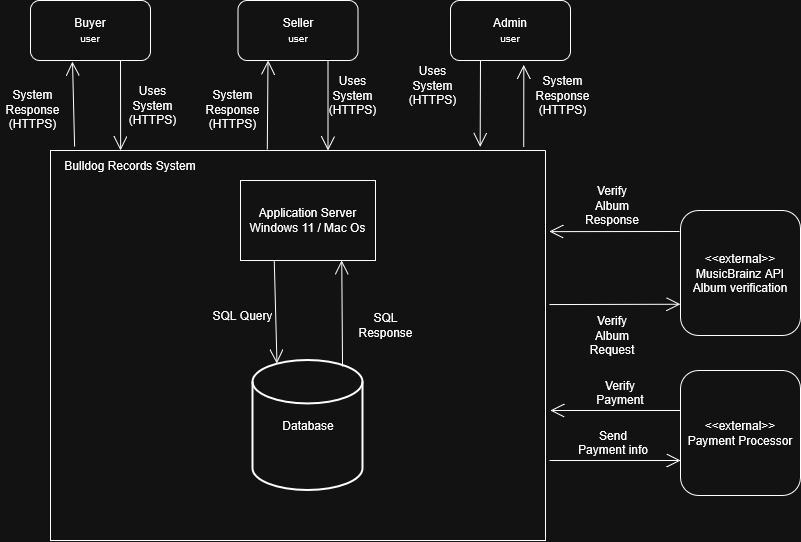

The diagram above was exported from draw.io. Its source (the exported page's mxGraphModel, read from the mxfile embedded in the PNG):
<mxGraphModel dx="1014" dy="744" grid="1" gridSize="10" guides="1" tooltips="1" connect="1" arrows="1" fold="1" page="1" pageScale="1" pageWidth="850" pageHeight="1100" math="0" shadow="0">
  <root>
    <mxCell id="0" />
    <mxCell id="1" parent="0" />
    <mxCell id="XYx9HoAK8yI4AFh4cSz6-3" parent="1" style="swimlane;startSize=0;" value="" vertex="1">
      <mxGeometry height="390" width="495" x="90" y="330" as="geometry" />
    </mxCell>
    <mxCell id="XYx9HoAK8yI4AFh4cSz6-9" parent="XYx9HoAK8yI4AFh4cSz6-3" style="rounded=0;whiteSpace=wrap;html=1;" value="&lt;div&gt;Application Server&lt;/div&gt;Windows 11 / Mac Os" vertex="1">
      <mxGeometry height="80" width="135" x="190" y="30" as="geometry" />
    </mxCell>
    <mxCell id="XYx9HoAK8yI4AFh4cSz6-10" parent="XYx9HoAK8yI4AFh4cSz6-3" style="text;html=1;whiteSpace=wrap;strokeColor=none;fillColor=none;align=center;verticalAlign=middle;rounded=0;" value="&lt;div&gt;Bulldog Records System&lt;/div&gt;" vertex="1">
      <mxGeometry height="30" width="260" x="-50" as="geometry" />
    </mxCell>
    <mxCell id="RmfVtnr-An-Tlo6QzDO2-3" parent="XYx9HoAK8yI4AFh4cSz6-3" style="strokeWidth=2;html=1;shape=mxgraph.flowchart.database;whiteSpace=wrap;" value="Database" vertex="1">
      <mxGeometry height="130" width="110" x="202.5" y="210" as="geometry" />
    </mxCell>
    <mxCell id="RmfVtnr-An-Tlo6QzDO2-4" edge="1" parent="XYx9HoAK8yI4AFh4cSz6-3" source="XYx9HoAK8yI4AFh4cSz6-9" style="endArrow=open;endFill=1;endSize=12;html=1;rounded=0;exitX=0.25;exitY=1;exitDx=0;exitDy=0;entryX=0.218;entryY=0.023;entryDx=0;entryDy=0;entryPerimeter=0;" target="RmfVtnr-An-Tlo6QzDO2-3" value="">
      <mxGeometry relative="1" width="160" as="geometry">
        <mxPoint x="160" y="100" as="sourcePoint" />
        <mxPoint x="231.99" y="210" as="targetPoint" />
      </mxGeometry>
    </mxCell>
    <mxCell id="RmfVtnr-An-Tlo6QzDO2-6" parent="XYx9HoAK8yI4AFh4cSz6-3" style="text;html=1;whiteSpace=wrap;strokeColor=none;fillColor=none;align=center;verticalAlign=middle;rounded=0;" value="&lt;div&gt;SQL Query&lt;/div&gt;" vertex="1">
      <mxGeometry height="30" width="65" x="160" y="150" as="geometry" />
    </mxCell>
    <mxCell id="RmfVtnr-An-Tlo6QzDO2-27" edge="1" parent="XYx9HoAK8yI4AFh4cSz6-3" source="RmfVtnr-An-Tlo6QzDO2-3" style="endArrow=open;endFill=1;endSize=12;html=1;rounded=0;exitX=0.814;exitY=0.046;exitDx=0;exitDy=0;exitPerimeter=0;entryX=0.75;entryY=1;entryDx=0;entryDy=0;" target="XYx9HoAK8yI4AFh4cSz6-9" value="">
      <mxGeometry relative="1" width="160" as="geometry">
        <mxPoint x="260" y="110" as="sourcePoint" />
        <mxPoint x="420" y="110" as="targetPoint" />
      </mxGeometry>
    </mxCell>
    <mxCell id="RmfVtnr-An-Tlo6QzDO2-28" parent="XYx9HoAK8yI4AFh4cSz6-3" style="text;html=1;whiteSpace=wrap;strokeColor=none;fillColor=none;align=center;verticalAlign=middle;rounded=0;" value="SQL Response" vertex="1">
      <mxGeometry height="30" width="65" x="303" y="160" as="geometry" />
    </mxCell>
    <mxCell id="XYx9HoAK8yI4AFh4cSz6-4" parent="1" style="rounded=1;whiteSpace=wrap;html=1;" value="&lt;div&gt;Admin&lt;/div&gt;&lt;div&gt;&lt;font size=&quot;1&quot;&gt;user&lt;/font&gt;&lt;/div&gt;" vertex="1">
      <mxGeometry height="60" width="120" x="490" y="180" as="geometry" />
    </mxCell>
    <mxCell id="XYx9HoAK8yI4AFh4cSz6-5" parent="1" style="rounded=1;whiteSpace=wrap;html=1;" value="&lt;div&gt;Seller&lt;/div&gt;&lt;div&gt;&lt;font size=&quot;1&quot;&gt;user&lt;/font&gt;&lt;/div&gt;" vertex="1">
      <mxGeometry height="60" width="120" x="277.5" y="180" as="geometry" />
    </mxCell>
    <mxCell id="XYx9HoAK8yI4AFh4cSz6-6" parent="1" style="rounded=1;whiteSpace=wrap;html=1;" value="&lt;div&gt;Buyer&lt;/div&gt;&lt;div&gt;&lt;font size=&quot;1&quot;&gt;user&lt;/font&gt;&lt;/div&gt;" vertex="1">
      <mxGeometry height="60" width="120" x="70" y="180" as="geometry" />
    </mxCell>
    <mxCell id="RmfVtnr-An-Tlo6QzDO2-7" edge="1" parent="1" source="XYx9HoAK8yI4AFh4cSz6-6" style="endArrow=open;endFill=1;endSize=12;html=1;rounded=0;exitX=0.75;exitY=1;exitDx=0;exitDy=0;entryX=0.462;entryY=0;entryDx=0;entryDy=0;entryPerimeter=0;" target="XYx9HoAK8yI4AFh4cSz6-10" value="">
      <mxGeometry relative="1" width="160" as="geometry">
        <mxPoint x="250" y="490" as="sourcePoint" />
        <mxPoint x="410" y="490" as="targetPoint" />
      </mxGeometry>
    </mxCell>
    <mxCell id="RmfVtnr-An-Tlo6QzDO2-8" edge="1" parent="1" source="XYx9HoAK8yI4AFh4cSz6-5" style="endArrow=open;endFill=1;endSize=12;html=1;rounded=0;exitX=0.75;exitY=1;exitDx=0;exitDy=0;" value="">
      <mxGeometry relative="1" width="160" as="geometry">
        <mxPoint x="250" y="490" as="sourcePoint" />
        <mxPoint x="367.5" y="330" as="targetPoint" />
      </mxGeometry>
    </mxCell>
    <mxCell id="RmfVtnr-An-Tlo6QzDO2-9" edge="1" parent="1" source="XYx9HoAK8yI4AFh4cSz6-4" style="endArrow=open;endFill=1;endSize=12;html=1;rounded=0;exitX=0.25;exitY=1;exitDx=0;exitDy=0;entryX=0.868;entryY=-0.009;entryDx=0;entryDy=0;entryPerimeter=0;" target="XYx9HoAK8yI4AFh4cSz6-3" value="">
      <mxGeometry relative="1" width="160" as="geometry">
        <mxPoint x="250" y="490" as="sourcePoint" />
        <mxPoint x="410" y="490" as="targetPoint" />
      </mxGeometry>
    </mxCell>
    <mxCell id="RmfVtnr-An-Tlo6QzDO2-10" parent="1" style="text;html=1;whiteSpace=wrap;strokeColor=none;fillColor=none;align=center;verticalAlign=middle;rounded=0;" value="&lt;div&gt;Uses System&lt;/div&gt;&lt;div&gt;(HTTPS)&lt;/div&gt;" vertex="1">
      <mxGeometry height="30" width="65" x="160" y="270" as="geometry" />
    </mxCell>
    <mxCell id="RmfVtnr-An-Tlo6QzDO2-11" parent="1" style="text;html=1;whiteSpace=wrap;strokeColor=none;fillColor=none;align=center;verticalAlign=middle;rounded=0;" value="&lt;div&gt;Uses System&lt;/div&gt;(HTTPS)" vertex="1">
      <mxGeometry height="30" width="65" x="440" y="250" as="geometry" />
    </mxCell>
    <mxCell id="RmfVtnr-An-Tlo6QzDO2-12" parent="1" style="text;html=1;whiteSpace=wrap;strokeColor=none;fillColor=none;align=center;verticalAlign=middle;rounded=0;" value="&lt;div&gt;Uses System&lt;/div&gt;(HTTPS)" vertex="1">
      <mxGeometry height="30" width="65" x="360" y="260" as="geometry" />
    </mxCell>
    <mxCell id="RmfVtnr-An-Tlo6QzDO2-13" parent="1" style="rounded=1;whiteSpace=wrap;html=1;" value="&lt;div&gt;&amp;lt;&amp;lt;external&amp;gt;&amp;gt;&lt;/div&gt;&lt;div&gt;MusicBrainz API&lt;/div&gt;&lt;div&gt;Album verification&lt;/div&gt;" vertex="1">
      <mxGeometry height="125" width="120" x="720" y="390" as="geometry" />
    </mxCell>
    <mxCell id="RmfVtnr-An-Tlo6QzDO2-14" edge="1" parent="1" source="RmfVtnr-An-Tlo6QzDO2-13" style="endArrow=open;endFill=1;endSize=12;html=1;rounded=0;exitX=-0.008;exitY=0.168;exitDx=0;exitDy=0;entryX=1.008;entryY=0.208;entryDx=0;entryDy=0;exitPerimeter=0;entryPerimeter=0;" target="XYx9HoAK8yI4AFh4cSz6-3" value="">
      <mxGeometry relative="1" width="160" as="geometry">
        <mxPoint x="350" y="440" as="sourcePoint" />
        <mxPoint x="510" y="440" as="targetPoint" />
      </mxGeometry>
    </mxCell>
    <mxCell id="RmfVtnr-An-Tlo6QzDO2-15" parent="1" style="text;html=1;whiteSpace=wrap;strokeColor=none;fillColor=none;align=center;verticalAlign=middle;rounded=0;" value="&lt;div&gt;Verify Album&lt;/div&gt;&lt;div&gt;Response&lt;/div&gt;" vertex="1">
      <mxGeometry height="30" width="60" x="622" y="370" as="geometry" />
    </mxCell>
    <mxCell id="RmfVtnr-An-Tlo6QzDO2-16" edge="1" parent="1" source="XYx9HoAK8yI4AFh4cSz6-3" style="endArrow=open;endFill=1;endSize=12;html=1;rounded=0;exitX=1.008;exitY=0.395;exitDx=0;exitDy=0;entryX=0;entryY=0.75;entryDx=0;entryDy=0;exitPerimeter=0;" target="RmfVtnr-An-Tlo6QzDO2-13" value="">
      <mxGeometry relative="1" width="160" as="geometry">
        <mxPoint x="350" y="440" as="sourcePoint" />
        <mxPoint x="510" y="440" as="targetPoint" />
      </mxGeometry>
    </mxCell>
    <mxCell id="RmfVtnr-An-Tlo6QzDO2-18" parent="1" style="text;html=1;whiteSpace=wrap;strokeColor=none;fillColor=none;align=center;verticalAlign=middle;rounded=0;" value="&lt;div&gt;Verify Album&lt;/div&gt;&lt;div&gt;Request&lt;/div&gt;" vertex="1">
      <mxGeometry height="30" width="60" x="622" y="500" as="geometry" />
    </mxCell>
    <mxCell id="RmfVtnr-An-Tlo6QzDO2-19" edge="1" parent="1" source="XYx9HoAK8yI4AFh4cSz6-10" style="endArrow=open;endFill=1;endSize=12;html=1;rounded=0;exitX=0.285;exitY=-0.133;exitDx=0;exitDy=0;entryX=0.35;entryY=1.017;entryDx=0;entryDy=0;entryPerimeter=0;exitPerimeter=0;" target="XYx9HoAK8yI4AFh4cSz6-6" value="">
      <mxGeometry relative="1" width="160" as="geometry">
        <mxPoint x="350" y="440" as="sourcePoint" />
        <mxPoint x="510" y="440" as="targetPoint" />
      </mxGeometry>
    </mxCell>
    <mxCell id="RmfVtnr-An-Tlo6QzDO2-20" parent="1" style="text;html=1;whiteSpace=wrap;strokeColor=none;fillColor=none;align=center;verticalAlign=middle;rounded=0;" value="&lt;div&gt;System Response&lt;/div&gt;&lt;div&gt;(HTTPS)&lt;/div&gt;" vertex="1">
      <mxGeometry height="30" width="65" x="40" y="274" as="geometry" />
    </mxCell>
    <mxCell id="RmfVtnr-An-Tlo6QzDO2-22" parent="1" style="text;html=1;whiteSpace=wrap;strokeColor=none;fillColor=none;align=center;verticalAlign=middle;rounded=0;" value="&lt;div&gt;System Response&lt;/div&gt;&lt;div&gt;(HTTPS)&lt;/div&gt;" vertex="1">
      <mxGeometry height="30" width="65" x="570" y="260" as="geometry" />
    </mxCell>
    <mxCell id="RmfVtnr-An-Tlo6QzDO2-23" parent="1" style="text;html=1;whiteSpace=wrap;strokeColor=none;fillColor=none;align=center;verticalAlign=middle;rounded=0;" value="&lt;div&gt;System Response&lt;/div&gt;&lt;div&gt;(HTTPS)&lt;/div&gt;" vertex="1">
      <mxGeometry height="30" width="65" x="240" y="274" as="geometry" />
    </mxCell>
    <mxCell id="RmfVtnr-An-Tlo6QzDO2-24" edge="1" parent="1" source="XYx9HoAK8yI4AFh4cSz6-3" style="endArrow=open;endFill=1;endSize=12;html=1;rounded=0;exitX=0.956;exitY=-0.009;exitDx=0;exitDy=0;exitPerimeter=0;entryX=0.611;entryY=1.071;entryDx=0;entryDy=0;entryPerimeter=0;" target="XYx9HoAK8yI4AFh4cSz6-4" value="">
      <mxGeometry relative="1" width="160" as="geometry">
        <mxPoint x="350" y="440" as="sourcePoint" />
        <mxPoint x="510" y="440" as="targetPoint" />
      </mxGeometry>
    </mxCell>
    <mxCell id="RmfVtnr-An-Tlo6QzDO2-26" edge="1" parent="1" source="XYx9HoAK8yI4AFh4cSz6-3" style="endArrow=open;endFill=1;endSize=12;html=1;rounded=0;exitX=0.438;exitY=-0.003;exitDx=0;exitDy=0;exitPerimeter=0;entryX=0.25;entryY=1;entryDx=0;entryDy=0;" target="XYx9HoAK8yI4AFh4cSz6-5" value="">
      <mxGeometry relative="1" width="160" as="geometry">
        <mxPoint x="350" y="440" as="sourcePoint" />
        <mxPoint x="510" y="440" as="targetPoint" />
      </mxGeometry>
    </mxCell>
    <mxCell id="TVIZZHZvxw5kdvGY7aZg-1" parent="1" style="rounded=1;whiteSpace=wrap;html=1;" value="&lt;div&gt;&amp;lt;&amp;lt;external&amp;gt;&amp;gt;&lt;/div&gt;&lt;div&gt;Payment Processor&lt;/div&gt;" vertex="1">
      <mxGeometry height="125" width="120" x="720" y="550" as="geometry" />
    </mxCell>
    <mxCell id="TVIZZHZvxw5kdvGY7aZg-2" edge="1" parent="1" style="endArrow=open;endFill=1;endSize=12;html=1;rounded=0;exitX=1.008;exitY=0.395;exitDx=0;exitDy=0;entryX=0;entryY=0.75;entryDx=0;entryDy=0;exitPerimeter=0;" value="">
      <mxGeometry relative="1" width="160" as="geometry">
        <mxPoint x="589" y="640" as="sourcePoint" />
        <mxPoint x="720" y="640" as="targetPoint" />
      </mxGeometry>
    </mxCell>
    <mxCell id="TVIZZHZvxw5kdvGY7aZg-3" edge="1" parent="1" style="endArrow=open;endFill=1;endSize=12;html=1;rounded=0;exitX=-0.008;exitY=0.168;exitDx=0;exitDy=0;entryX=1.008;entryY=0.208;entryDx=0;entryDy=0;exitPerimeter=0;entryPerimeter=0;" value="">
      <mxGeometry relative="1" width="160" as="geometry">
        <mxPoint x="720" y="590" as="sourcePoint" />
        <mxPoint x="590" y="590" as="targetPoint" />
      </mxGeometry>
    </mxCell>
    <mxCell id="TVIZZHZvxw5kdvGY7aZg-4" parent="1" style="text;html=1;whiteSpace=wrap;strokeColor=none;fillColor=none;align=center;verticalAlign=middle;rounded=0;" value="&lt;br&gt;&lt;div&gt;Verify Payment&lt;/div&gt;" vertex="1">
      <mxGeometry height="30" width="60" x="630" y="550" as="geometry" />
    </mxCell>
    <mxCell id="TVIZZHZvxw5kdvGY7aZg-5" parent="1" style="text;html=1;whiteSpace=wrap;strokeColor=none;fillColor=none;align=center;verticalAlign=middle;rounded=0;" value="&lt;br&gt;&lt;div&gt;Send Payment info&lt;/div&gt;" vertex="1">
      <mxGeometry height="30" width="79.5" x="613" y="600" as="geometry" />
    </mxCell>
  </root>
</mxGraphModel>